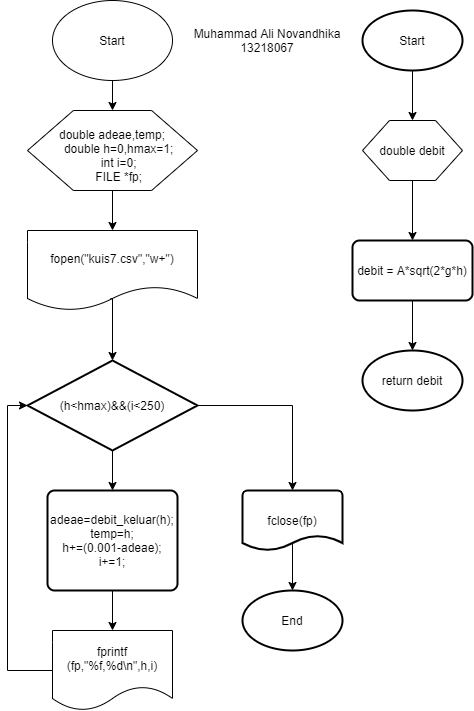

The diagram above was exported from draw.io. Its source (the exported page's mxGraphModel, read from the mxfile embedded in the PNG):
<mxGraphModel dx="423" dy="463" grid="1" gridSize="10" guides="1" tooltips="1" connect="1" arrows="1" fold="1" page="1" pageScale="1" pageWidth="827" pageHeight="1169" math="0" shadow="0">
  <root>
    <mxCell id="WIyWlLk6GJQsqaUBKTNV-0" />
    <mxCell id="WIyWlLk6GJQsqaUBKTNV-1" parent="WIyWlLk6GJQsqaUBKTNV-0" />
    <mxCell id="xBMxaj6oiLYwV7Gvtpwn-3" style="edgeStyle=orthogonalEdgeStyle;rounded=0;orthogonalLoop=1;jettySize=auto;html=1;exitX=0.5;exitY=1;exitDx=0;exitDy=0;entryX=0.5;entryY=0;entryDx=0;entryDy=0;" edge="1" parent="WIyWlLk6GJQsqaUBKTNV-1" source="xBMxaj6oiLYwV7Gvtpwn-0" target="xBMxaj6oiLYwV7Gvtpwn-1">
      <mxGeometry relative="1" as="geometry" />
    </mxCell>
    <mxCell id="xBMxaj6oiLYwV7Gvtpwn-0" value="Start" style="ellipse;whiteSpace=wrap;html=1;" vertex="1" parent="WIyWlLk6GJQsqaUBKTNV-1">
      <mxGeometry x="150" y="80" width="120" height="80" as="geometry" />
    </mxCell>
    <mxCell id="xBMxaj6oiLYwV7Gvtpwn-1" value="" style="verticalLabelPosition=bottom;verticalAlign=top;html=1;shape=hexagon;perimeter=hexagonPerimeter2;arcSize=6;size=0.27;" vertex="1" parent="WIyWlLk6GJQsqaUBKTNV-1">
      <mxGeometry x="125" y="190" width="170" height="80" as="geometry" />
    </mxCell>
    <mxCell id="xBMxaj6oiLYwV7Gvtpwn-13" style="edgeStyle=orthogonalEdgeStyle;rounded=0;orthogonalLoop=1;jettySize=auto;html=1;exitX=0.5;exitY=1;exitDx=0;exitDy=0;entryX=0.5;entryY=0;entryDx=0;entryDy=0;" edge="1" parent="WIyWlLk6GJQsqaUBKTNV-1" source="xBMxaj6oiLYwV7Gvtpwn-2" target="xBMxaj6oiLYwV7Gvtpwn-4">
      <mxGeometry relative="1" as="geometry" />
    </mxCell>
    <mxCell id="xBMxaj6oiLYwV7Gvtpwn-2" value="&lt;div&gt;double adeae,temp;&lt;/div&gt;&lt;div&gt;&amp;nbsp; &amp;nbsp; double h=0,hmax=1;&lt;/div&gt;&lt;div&gt;&amp;nbsp; &amp;nbsp; int i=0;&lt;/div&gt;&lt;div&gt;&amp;nbsp; &amp;nbsp; FILE *fp;&lt;/div&gt;" style="text;html=1;strokeColor=none;fillColor=none;align=center;verticalAlign=middle;whiteSpace=wrap;rounded=0;" vertex="1" parent="WIyWlLk6GJQsqaUBKTNV-1">
      <mxGeometry x="140" y="200" width="140" height="70" as="geometry" />
    </mxCell>
    <mxCell id="xBMxaj6oiLYwV7Gvtpwn-4" value="fopen(&quot;kuis7.csv&quot;,&quot;w+&quot;)" style="shape=document;whiteSpace=wrap;html=1;boundedLbl=1;" vertex="1" parent="WIyWlLk6GJQsqaUBKTNV-1">
      <mxGeometry x="125" y="310" width="170" height="80" as="geometry" />
    </mxCell>
    <mxCell id="xBMxaj6oiLYwV7Gvtpwn-8" style="edgeStyle=orthogonalEdgeStyle;rounded=0;orthogonalLoop=1;jettySize=auto;html=1;exitX=0.5;exitY=1;exitDx=0;exitDy=0;exitPerimeter=0;entryX=0.5;entryY=0;entryDx=0;entryDy=0;" edge="1" parent="WIyWlLk6GJQsqaUBKTNV-1" source="xBMxaj6oiLYwV7Gvtpwn-5" target="xBMxaj6oiLYwV7Gvtpwn-6">
      <mxGeometry relative="1" as="geometry" />
    </mxCell>
    <mxCell id="xBMxaj6oiLYwV7Gvtpwn-12" style="edgeStyle=orthogonalEdgeStyle;rounded=0;orthogonalLoop=1;jettySize=auto;html=1;exitX=1;exitY=0.5;exitDx=0;exitDy=0;exitPerimeter=0;entryX=0.5;entryY=0;entryDx=0;entryDy=0;entryPerimeter=0;" edge="1" parent="WIyWlLk6GJQsqaUBKTNV-1" source="xBMxaj6oiLYwV7Gvtpwn-5" target="xBMxaj6oiLYwV7Gvtpwn-11">
      <mxGeometry relative="1" as="geometry" />
    </mxCell>
    <mxCell id="xBMxaj6oiLYwV7Gvtpwn-5" value="(h&amp;lt;hmax)&amp;amp;&amp;amp;(i&amp;lt;250)" style="strokeWidth=2;html=1;shape=mxgraph.flowchart.decision;whiteSpace=wrap;" vertex="1" parent="WIyWlLk6GJQsqaUBKTNV-1">
      <mxGeometry x="125" y="440" width="170" height="90" as="geometry" />
    </mxCell>
    <mxCell id="xBMxaj6oiLYwV7Gvtpwn-9" style="edgeStyle=orthogonalEdgeStyle;rounded=0;orthogonalLoop=1;jettySize=auto;html=1;exitX=0.5;exitY=1;exitDx=0;exitDy=0;entryX=0.5;entryY=0;entryDx=0;entryDy=0;" edge="1" parent="WIyWlLk6GJQsqaUBKTNV-1" source="xBMxaj6oiLYwV7Gvtpwn-6" target="xBMxaj6oiLYwV7Gvtpwn-7">
      <mxGeometry relative="1" as="geometry" />
    </mxCell>
    <mxCell id="xBMxaj6oiLYwV7Gvtpwn-6" value="&lt;div&gt;adeae=debit_keluar(h);&lt;/div&gt;&lt;div&gt;&lt;span&gt;temp=h;&lt;/span&gt;&lt;/div&gt;&lt;div&gt;&lt;span&gt;h+=(0.001-adeae);&lt;/span&gt;&lt;/div&gt;&lt;div&gt;&lt;span&gt;i+=1;&lt;/span&gt;&lt;/div&gt;" style="rounded=1;whiteSpace=wrap;html=1;absoluteArcSize=1;arcSize=14;strokeWidth=2;" vertex="1" parent="WIyWlLk6GJQsqaUBKTNV-1">
      <mxGeometry x="145" y="570" width="130" height="100" as="geometry" />
    </mxCell>
    <mxCell id="xBMxaj6oiLYwV7Gvtpwn-10" style="edgeStyle=orthogonalEdgeStyle;rounded=0;orthogonalLoop=1;jettySize=auto;html=1;exitX=0;exitY=0.5;exitDx=0;exitDy=0;entryX=0;entryY=0.5;entryDx=0;entryDy=0;entryPerimeter=0;" edge="1" parent="WIyWlLk6GJQsqaUBKTNV-1" source="xBMxaj6oiLYwV7Gvtpwn-7" target="xBMxaj6oiLYwV7Gvtpwn-5">
      <mxGeometry relative="1" as="geometry" />
    </mxCell>
    <mxCell id="xBMxaj6oiLYwV7Gvtpwn-7" value="fprintf (fp,&quot;%f,%d\n&quot;,h,i)" style="shape=document;whiteSpace=wrap;html=1;boundedLbl=1;" vertex="1" parent="WIyWlLk6GJQsqaUBKTNV-1">
      <mxGeometry x="150" y="710" width="120" height="80" as="geometry" />
    </mxCell>
    <mxCell id="xBMxaj6oiLYwV7Gvtpwn-11" value="fclose(fp)" style="strokeWidth=2;html=1;shape=mxgraph.flowchart.document2;whiteSpace=wrap;size=0.25;" vertex="1" parent="WIyWlLk6GJQsqaUBKTNV-1">
      <mxGeometry x="340" y="570" width="100" height="60" as="geometry" />
    </mxCell>
    <mxCell id="xBMxaj6oiLYwV7Gvtpwn-14" style="edgeStyle=orthogonalEdgeStyle;rounded=0;orthogonalLoop=1;jettySize=auto;html=1;entryX=0.5;entryY=0;entryDx=0;entryDy=0;entryPerimeter=0;exitX=0.488;exitY=0.85;exitDx=0;exitDy=0;exitPerimeter=0;" edge="1" parent="WIyWlLk6GJQsqaUBKTNV-1" source="xBMxaj6oiLYwV7Gvtpwn-4" target="xBMxaj6oiLYwV7Gvtpwn-5">
      <mxGeometry relative="1" as="geometry">
        <mxPoint x="220" y="280" as="sourcePoint" />
        <mxPoint x="220" y="320" as="targetPoint" />
        <Array as="points">
          <mxPoint x="210" y="378" />
        </Array>
      </mxGeometry>
    </mxCell>
    <mxCell id="xBMxaj6oiLYwV7Gvtpwn-15" value="End" style="strokeWidth=2;html=1;shape=mxgraph.flowchart.start_1;whiteSpace=wrap;" vertex="1" parent="WIyWlLk6GJQsqaUBKTNV-1">
      <mxGeometry x="340" y="670" width="100" height="60" as="geometry" />
    </mxCell>
    <mxCell id="xBMxaj6oiLYwV7Gvtpwn-18" value="" style="endArrow=classic;html=1;entryX=0.5;entryY=0;entryDx=0;entryDy=0;entryPerimeter=0;" edge="1" parent="WIyWlLk6GJQsqaUBKTNV-1" target="xBMxaj6oiLYwV7Gvtpwn-15">
      <mxGeometry width="50" height="50" relative="1" as="geometry">
        <mxPoint x="390" y="622" as="sourcePoint" />
        <mxPoint x="320" y="440" as="targetPoint" />
      </mxGeometry>
    </mxCell>
    <mxCell id="xBMxaj6oiLYwV7Gvtpwn-24" style="edgeStyle=orthogonalEdgeStyle;rounded=0;orthogonalLoop=1;jettySize=auto;html=1;exitX=0.5;exitY=1;exitDx=0;exitDy=0;exitPerimeter=0;entryX=0.5;entryY=0;entryDx=0;entryDy=0;" edge="1" parent="WIyWlLk6GJQsqaUBKTNV-1" source="xBMxaj6oiLYwV7Gvtpwn-19" target="xBMxaj6oiLYwV7Gvtpwn-21">
      <mxGeometry relative="1" as="geometry" />
    </mxCell>
    <mxCell id="xBMxaj6oiLYwV7Gvtpwn-19" value="Start" style="strokeWidth=2;html=1;shape=mxgraph.flowchart.start_1;whiteSpace=wrap;" vertex="1" parent="WIyWlLk6GJQsqaUBKTNV-1">
      <mxGeometry x="460" y="90" width="100" height="60" as="geometry" />
    </mxCell>
    <mxCell id="xBMxaj6oiLYwV7Gvtpwn-20" value="return debit" style="strokeWidth=2;html=1;shape=mxgraph.flowchart.start_1;whiteSpace=wrap;" vertex="1" parent="WIyWlLk6GJQsqaUBKTNV-1">
      <mxGeometry x="460" y="430" width="100" height="60" as="geometry" />
    </mxCell>
    <mxCell id="xBMxaj6oiLYwV7Gvtpwn-25" style="edgeStyle=orthogonalEdgeStyle;rounded=0;orthogonalLoop=1;jettySize=auto;html=1;exitX=0.5;exitY=1;exitDx=0;exitDy=0;entryX=0.5;entryY=0;entryDx=0;entryDy=0;" edge="1" parent="WIyWlLk6GJQsqaUBKTNV-1" source="xBMxaj6oiLYwV7Gvtpwn-21" target="xBMxaj6oiLYwV7Gvtpwn-23">
      <mxGeometry relative="1" as="geometry" />
    </mxCell>
    <mxCell id="xBMxaj6oiLYwV7Gvtpwn-21" value="" style="verticalLabelPosition=bottom;verticalAlign=top;html=1;shape=hexagon;perimeter=hexagonPerimeter2;arcSize=6;size=0.27;" vertex="1" parent="WIyWlLk6GJQsqaUBKTNV-1">
      <mxGeometry x="460" y="200" width="100" height="60" as="geometry" />
    </mxCell>
    <mxCell id="xBMxaj6oiLYwV7Gvtpwn-22" value="double debit" style="text;html=1;strokeColor=none;fillColor=none;align=center;verticalAlign=middle;whiteSpace=wrap;rounded=0;" vertex="1" parent="WIyWlLk6GJQsqaUBKTNV-1">
      <mxGeometry x="465" y="220" width="90" height="20" as="geometry" />
    </mxCell>
    <mxCell id="xBMxaj6oiLYwV7Gvtpwn-26" style="edgeStyle=orthogonalEdgeStyle;rounded=0;orthogonalLoop=1;jettySize=auto;html=1;exitX=0.5;exitY=1;exitDx=0;exitDy=0;entryX=0.5;entryY=0;entryDx=0;entryDy=0;entryPerimeter=0;" edge="1" parent="WIyWlLk6GJQsqaUBKTNV-1" source="xBMxaj6oiLYwV7Gvtpwn-23" target="xBMxaj6oiLYwV7Gvtpwn-20">
      <mxGeometry relative="1" as="geometry" />
    </mxCell>
    <mxCell id="xBMxaj6oiLYwV7Gvtpwn-23" value="debit = A*sqrt(2*g*h)" style="rounded=1;whiteSpace=wrap;html=1;absoluteArcSize=1;arcSize=14;strokeWidth=2;" vertex="1" parent="WIyWlLk6GJQsqaUBKTNV-1">
      <mxGeometry x="450" y="320" width="120" height="60" as="geometry" />
    </mxCell>
    <mxCell id="xBMxaj6oiLYwV7Gvtpwn-27" value="Muhammad Ali Novandhika&lt;br&gt;13218067" style="text;html=1;strokeColor=none;fillColor=none;align=center;verticalAlign=middle;whiteSpace=wrap;rounded=0;" vertex="1" parent="WIyWlLk6GJQsqaUBKTNV-1">
      <mxGeometry x="290" y="100" width="150" height="40" as="geometry" />
    </mxCell>
  </root>
</mxGraphModel>